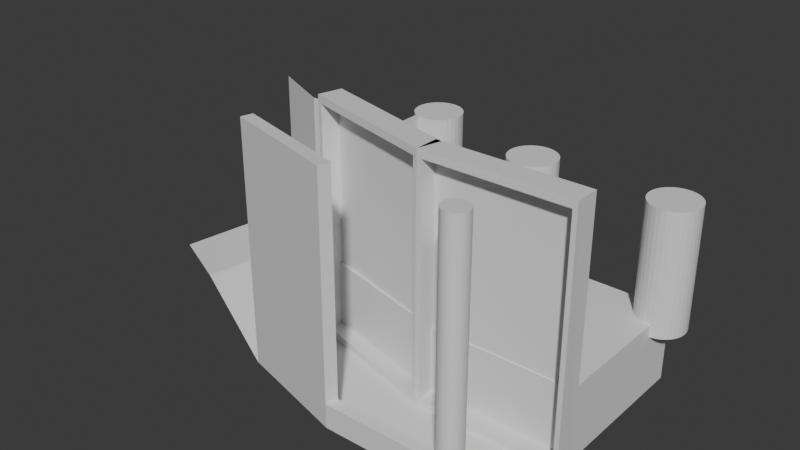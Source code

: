 # Source: corporation_base_1.blend  (saved by Blender 4.0.36; exported with 4.5.12 LTS)
import bpy
from mathutils import Matrix  # noqa: F401  (used for matrix-valued properties, if any)

bpy.ops.wm.read_factory_settings(use_empty=True)
scene = bpy.context.scene
scene.name = 'Scene'

# ---- collections
col_collection = bpy.data.collections.new('Collection'); scene.collection.children.link(col_collection)

# ---- materials (node trees are filled in below, after node groups)
mat_wall = bpy.data.materials.new('Wall')
mat_wall.use_transparent_shadow = False
mat_glass = bpy.data.materials.new('Glass')
mat_glass.use_transparent_shadow = False
mat_floor = bpy.data.materials.new('Floor')
mat_floor.use_transparent_shadow = False

# ---- material node trees
mat_wall.use_nodes = True; mat_wall.node_tree.nodes.clear()
_N = mat_wall.node_tree.nodes; _L = mat_wall.node_tree.links
n0 = _N.new('ShaderNodeBsdfPrincipled'); n0.name = 'Principled BSDF'; n0.location = (10, 300)
n0.inputs[3].default_value = 1.45
n1 = _N.new('ShaderNodeOutputMaterial'); n1.name = 'Material Output'; n1.location = (300, 300)
_L.new(n0.outputs[0], n1.inputs[0])
n1.is_active_output = True
mat_glass.use_nodes = True; mat_glass.node_tree.nodes.clear()
_N = mat_glass.node_tree.nodes; _L = mat_glass.node_tree.links
n0 = _N.new('ShaderNodeBsdfPrincipled'); n0.name = 'Principled BSDF'; n0.location = (10, 300)
n0.inputs[3].default_value = 1.45
n1 = _N.new('ShaderNodeOutputMaterial'); n1.name = 'Material Output'; n1.location = (300, 300)
_L.new(n0.outputs[0], n1.inputs[0])
n1.is_active_output = True
mat_floor.use_nodes = True; mat_floor.node_tree.nodes.clear()
_N = mat_floor.node_tree.nodes; _L = mat_floor.node_tree.links
n0 = _N.new('ShaderNodeBsdfPrincipled'); n0.name = 'Principled BSDF'; n0.location = (10, 300)
n0.inputs[3].default_value = 1.45
n1 = _N.new('ShaderNodeOutputMaterial'); n1.name = 'Material Output'; n1.location = (300, 300)
_L.new(n0.outputs[0], n1.inputs[0])
n1.is_active_output = True

# ---- world
world_world = bpy.data.worlds.new('World'); scene.world = world_world
world_world.use_nodes = True; world_world.node_tree.nodes.clear()
_N = world_world.node_tree.nodes; _L = world_world.node_tree.links
n0 = _N.new('ShaderNodeOutputWorld'); n0.name = 'World Output'; n0.location = (300, 300)
n1 = _N.new('ShaderNodeBackground'); n1.name = 'Background'; n1.location = (10, 300)
n1.inputs[0].default_value = (0.05088, 0.05088, 0.05088, 1.0)
_L.new(n1.outputs[0], n0.inputs[0])
n0.is_active_output = True
world_world.color = (0.05088, 0.05088, 0.05088)
world_world.use_sun_shadow = False
world_world.sun_shadow_jitter_overblur = 0.0

# ---- meshes
me_plane = bpy.data.meshes.new('Plane')
me_plane.from_pydata([(5.0, 5.0, 0.0), (-9.5, -2.5, 0.0), (-19.53, -0.4205, 0.0), (-28.2, 2.751, 3.011), (-33.61, 5.212, 3.011), (-32.56, 11.88, 3.011), (-27.16, 14.43, 3.011), (-32.56, 16.89, 3.011), (-18.18, 9.419, 6.009), (-27.16, 9.419, 2.971), (-18.18, 9.419, 0.01652), (-18.18, 14.43, 6.009), (-27.16, 14.43, 15.27), (-32.56, 16.89, 15.27), (-18.18, 14.43, 15.27), (-18.18, 17.27, 6.009), (-18.18, 17.27, 15.27), (0.0, -1.0, 0.0), (0.0, -1.0, 20.0), (0.1951, -1.019, 0.0), (0.1951, -1.019, 20.0), (0.3827, -1.076, 0.0), (0.3827, -1.076, 20.0), (0.5556, -1.169, 0.0), (0.5556, -1.169, 20.0), (0.7071, -1.293, 0.0), (0.7071, -1.293, 20.0), (0.8315, -1.444, 0.0), (0.8315, -1.444, 20.0), (0.9239, -1.617, 0.0), (0.9239, -1.617, 20.0), (0.9808, -1.805, 0.0), (0.9808, -1.805, 20.0), (1.0, -2.0, 0.0), (1.0, -2.0, 20.0), (0.9808, -2.195, 0.0), (0.9808, -2.195, 20.0), (0.9239, -2.383, 0.0), (0.9239, -2.383, 20.0), (0.8315, -2.556, 0.0), (0.8315, -2.556, 20.0), (0.7071, -2.707, 0.0), (0.7071, -2.707, 20.0), (0.5556, -2.831, 0.0), (0.5556, -2.831, 20.0), (0.3827, -2.924, 0.0), (0.3827, -2.924, 20.0), (0.1951, -2.981, 0.0), (0.1951, -2.981, 20.0), (0.0, -3.0, 20.0), (-0.1951, -2.981, 0.0), (-0.1951, -2.981, 20.0), (-0.3827, -2.924, 0.0), (-0.3827, -2.924, 20.0), (-0.5556, -2.831, 0.0), (-0.5556, -2.831, 20.0), (-0.7071, -2.707, 0.0), (-0.7071, -2.707, 20.0), (-0.8315, -2.556, 0.0), (-0.8315, -2.556, 20.0), (-0.9239, -2.383, 0.0), (-0.9239, -2.383, 20.0), (-0.9808, -2.195, 0.0), (-0.9808, -2.195, 20.0), (-1.0, -2.0, 20.0), (-0.9808, -1.805, 0.0), (-0.9808, -1.805, 20.0), (-0.9239, -1.617, 0.0), (-0.9239, -1.617, 20.0), (-0.8315, -1.444, 0.0), (-0.8315, -1.444, 20.0), (-0.7071, -1.293, 0.0), (-0.7071, -1.293, 20.0), (-0.5556, -1.169, 0.0), (-0.5556, -1.169, 20.0), (-0.3827, -1.076, 0.0), (-0.3827, -1.076, 20.0), (-0.1951, -1.019, 0.0), (-0.1951, -1.019, 20.0), (-10.0, -3.004, 0.0), (-10.0, -3.004, 2.0), (-10.0, -2.004, 0.0), (-10.0, -2.004, 2.0), (0.0, -3.004, 0.0), (0.0, -3.004, 2.0), (-1.024, -2.004, 0.0), (-1.064, -2.004, 2.0), (-19.37, 0.5466, 0.0), (-19.37, 0.5466, 20.0), (-9.713, -2.042, 0.0), (-9.713, -2.042, 20.0), (-19.63, -0.4194, 20.0), (-9.972, -3.008, 20.0), (-18.55, 6.115, 0.0), (-18.55, 6.115, 20.0), (-17.63, 7.94, 19.31), (-6.954, 3.01, 0.0), (-6.954, 3.01, 20.0), (-7.316, 3.107, 0.625), (-18.18, 6.018, 0.625), (-18.18, 6.018, 19.38), (-7.316, 3.107, 19.38), (-6.932, 4.54, 19.38), (-17.8, 7.451, 0.625), (-6.932, 4.54, 0.625), (-17.8, 7.451, 19.38), (-18.03, 8.047, 20.0), (-18.03, 8.047, 0.0), (-6.436, 4.941, 0.0), (-6.436, 4.941, 20.0), (-17.66, 7.801, 0.6901), (-6.874, 4.91, 0.6901), (-6.874, 4.91, 19.31), (-6.766, 18.47, 5.0), (-6.766, 18.47, 15.0), (-6.376, 18.44, 5.0), (-6.376, 18.44, 15.0), (-6.001, 18.32, 5.0), (-6.001, 18.32, 15.0), (-5.655, 18.14, 5.0), (-5.655, 18.14, 15.0), (-5.352, 17.89, 5.0), (-5.352, 17.89, 15.0), (-5.103, 17.59, 5.0), (-5.103, 17.59, 15.0), (-4.919, 17.24, 5.0), (-4.919, 17.24, 15.0), (-4.805, 16.86, 5.0), (-4.805, 16.86, 15.0), (-4.766, 16.47, 5.0), (-4.766, 16.47, 15.0), (-4.805, 16.08, 5.0), (-4.805, 16.08, 15.0), (-4.919, 15.71, 5.0), (-4.919, 15.71, 15.0), (-5.103, 15.36, 5.0), (-5.103, 15.36, 15.0), (-5.352, 15.06, 5.0), (-5.352, 15.06, 15.0), (-5.655, 14.81, 5.0), (-5.655, 14.81, 15.0), (-6.001, 14.63, 5.0), (-6.001, 14.63, 15.0), (-6.376, 14.51, 5.0), (-6.376, 14.51, 15.0), (-6.766, 14.47, 5.0), (-6.766, 14.47, 15.0), (-7.157, 14.51, 5.0), (-7.157, 14.51, 15.0), (-7.532, 14.63, 5.0), (-7.532, 14.63, 15.0), (-7.877, 14.81, 5.0), (-7.877, 14.81, 15.0), (-8.181, 15.06, 5.0), (-8.181, 15.06, 15.0), (-8.429, 15.36, 5.0), (-8.429, 15.36, 15.0), (-8.614, 15.71, 5.0), (-8.614, 15.71, 15.0), (-8.728, 16.08, 5.0), (-8.728, 16.08, 15.0), (-8.766, 16.47, 5.0), (-8.766, 16.47, 15.0), (-8.728, 16.86, 5.0), (-8.728, 16.86, 15.0), (-8.614, 17.24, 5.0), (-8.614, 17.24, 15.0), (-8.429, 17.59, 5.0), (-8.429, 17.59, 15.0), (-8.181, 17.89, 5.0), (-8.181, 17.89, 15.0), (-7.877, 18.14, 5.0), (-7.877, 18.14, 15.0), (-7.532, 18.32, 5.0), (-7.532, 18.32, 15.0), (-7.157, 18.44, 5.0), (-7.157, 18.44, 15.0), (5.062, 2.994, 0.0), (5.062, 2.994, 20.0), (4.687, 2.994, 0.625), (-6.563, 2.994, 0.625), (4.687, 2.994, 19.38), (-6.563, 2.994, 19.38), (4.687, 4.478, 0.625), (-6.563, 4.478, 19.38), (4.687, 4.478, 19.38), (-6.563, 4.478, 0.625), (-6.938, 4.994, 20.0), (-6.938, 4.994, 0.0), (5.062, 4.994, 20.0), (-6.523, 4.85, 19.31), (-6.523, 4.85, 0.6901), (4.648, 4.85, 0.6901), (4.648, 4.85, 19.31), (-6.608, 4.357, 0.0), (-6.608, 4.357, 6.0), (-6.608, 6.357, 0.0), (-6.608, 6.357, 6.0), (5.0, 4.357, 0.0), (5.0, 4.357, 6.0), (-18.19, 7.273, 0.0), (-18.19, 7.273, 6.0), (-6.608, 17.39, 0.0), (5.0, 17.39, 0.0), (5.0, 17.39, 6.0), (-6.612, 17.42, 6.0), (-18.19, 20.33, 6.0), (-18.19, 20.33, 0.0), (-17.7, 21.19, 5.0), (-17.7, 21.19, 15.0), (-17.31, 21.15, 5.0), (-17.31, 21.15, 15.0), (-16.93, 21.04, 5.0), (-16.93, 21.04, 15.0), (-16.59, 20.85, 5.0), (-16.59, 20.85, 15.0), (-16.29, 20.61, 5.0), (-16.29, 20.61, 15.0), (-16.04, 20.3, 5.0), (-16.04, 20.3, 15.0), (-15.85, 19.96, 5.0), (-15.85, 19.96, 15.0), (-15.74, 19.58, 5.0), (-15.74, 19.58, 15.0), (-15.7, 19.19, 5.0), (-15.7, 19.19, 15.0), (-15.74, 18.8, 5.0), (-15.74, 18.8, 15.0), (-15.85, 18.43, 5.0), (-15.85, 18.43, 15.0), (-16.04, 18.08, 5.0), (-16.04, 18.08, 15.0), (-16.29, 17.78, 5.0), (-16.29, 17.78, 15.0), (-16.59, 17.53, 5.0), (-16.59, 17.53, 15.0), (-16.93, 17.34, 5.0), (-16.93, 17.34, 15.0), (-17.31, 17.23, 5.0), (-17.31, 17.23, 15.0), (-17.7, 17.19, 5.0), (-17.7, 17.19, 15.0), (-18.09, 17.23, 5.0), (-18.09, 17.23, 15.0), (-18.47, 17.34, 5.0), (-18.47, 17.34, 15.0), (-18.81, 17.53, 5.0), (-18.81, 17.53, 15.0), (-19.11, 17.78, 5.0), (-19.11, 17.78, 15.0), (-19.36, 18.08, 5.0), (-19.36, 18.08, 15.0), (-19.55, 18.43, 5.0), (-19.55, 18.43, 15.0), (-19.66, 18.8, 5.0), (-19.66, 18.8, 15.0), (-19.7, 19.19, 5.0), (-19.7, 19.19, 15.0), (-19.66, 19.58, 5.0), (-19.66, 19.58, 15.0), (-19.55, 19.96, 5.0), (-19.55, 19.96, 15.0), (-19.36, 20.3, 5.0), (-19.36, 20.3, 15.0), (-19.11, 20.61, 5.0), (-19.11, 20.61, 15.0), (-18.81, 20.85, 5.0), (-18.81, 20.85, 15.0), (-18.47, 21.04, 5.0), (-18.47, 21.04, 15.0), (-18.09, 21.15, 5.0), (-18.09, 21.15, 15.0), (4.81, 18.48, 5.0), (4.81, 18.48, 15.0), (5.2, 18.45, 5.0), (5.2, 18.45, 15.0), (5.575, 18.33, 5.0), (5.575, 18.33, 15.0), (5.921, 18.15, 5.0), (5.921, 18.15, 15.0), (6.224, 17.9, 5.0), (6.224, 17.9, 15.0), (6.473, 17.6, 5.0), (6.473, 17.6, 15.0), (6.658, 17.25, 5.0), (6.658, 17.25, 15.0), (6.772, 16.88, 5.0), (6.772, 16.88, 15.0), (6.81, 16.48, 5.0), (6.81, 16.48, 15.0), (6.772, 16.09, 5.0), (6.772, 16.09, 15.0), (6.658, 15.72, 5.0), (6.658, 15.72, 15.0), (6.473, 15.37, 5.0), (6.473, 15.37, 15.0), (6.224, 15.07, 5.0), (6.224, 15.07, 15.0), (5.921, 14.82, 5.0), (5.921, 14.82, 15.0), (5.575, 14.64, 5.0), (5.575, 14.64, 15.0), (5.2, 14.52, 5.0), (5.2, 14.52, 15.0), (4.81, 14.48, 5.0), (4.81, 14.48, 15.0), (4.42, 14.52, 5.0), (4.42, 14.52, 15.0), (4.045, 14.64, 5.0), (4.045, 14.64, 15.0), (3.699, 14.82, 5.0), (3.699, 14.82, 15.0), (3.396, 15.07, 5.0), (3.396, 15.07, 15.0), (3.147, 15.37, 5.0), (3.147, 15.37, 15.0), (2.962, 15.72, 5.0), (2.962, 15.72, 15.0), (2.848, 16.09, 5.0), (2.848, 16.09, 15.0), (2.81, 16.48, 5.0), (2.81, 16.48, 15.0), (2.848, 16.88, 5.0), (2.848, 16.88, 15.0), (2.962, 17.25, 5.0), (2.962, 17.25, 15.0), (3.147, 17.6, 5.0), (3.147, 17.6, 15.0), (3.396, 17.9, 5.0), (3.396, 17.9, 15.0), (3.699, 18.15, 5.0), (3.699, 18.15, 15.0), (4.045, 18.33, 5.0), (4.045, 18.33, 15.0), (4.42, 18.45, 5.0), (4.42, 18.45, 15.0)], [], [(1, 2, 85), (2, 93, 9, 3), (6, 9, 8, 11), (8, 9, 10), (9, 8, 93), (7, 6, 12, 13), (6, 11, 14, 12), (14, 11, 15, 16), (17, 18, 20, 19), (19, 20, 22, 21), (21, 22, 24, 23), (23, 24, 26, 25), (25, 26, 28, 27), (27, 28, 30, 29), (29, 30, 32, 31), (31, 32, 34, 33), (33, 34, 36, 35), (35, 36, 38, 37), (37, 38, 40, 39), (39, 40, 42, 41), (41, 42, 44, 43), (43, 44, 46, 45), (45, 46, 48, 47), (47, 48, 49, 84, 83), (83, 84, 49, 51, 50), (50, 51, 53, 52), (52, 53, 55, 54), (54, 55, 57, 56), (56, 57, 59, 58), (58, 59, 61, 60), (60, 61, 63, 62), (62, 63, 64, 85), (85, 64, 66, 65), (65, 66, 68, 67), (67, 68, 70, 69), (69, 70, 72, 71), (71, 72, 74, 73), (73, 74, 76, 75), (20, 18, 78, 76, 74, 72, 70, 68, 66, 64, 63, 61, 59, 57, 55, 53, 51, 49, 48, 46, 44, 42, 40, 38, 36, 34, 32, 30, 28, 26, 24, 22), (75, 76, 78, 77), (77, 78, 18, 17), (17, 19, 21, 23, 25, 27, 29, 31, 33, 35, 37, 39, 41, 43, 45, 47, 83, 50, 52, 54, 56, 58, 60, 62, 85, 65, 67, 69, 71, 73, 75, 77), (79, 80, 82, 81), (81, 82, 86, 85), (83, 84, 80, 79), (86, 82, 80, 84), (2, 91, 88, 87), (87, 88, 90, 89), (89, 90, 92, 79), (79, 92, 91, 2), (87, 89, 79, 2), (90, 88, 91, 92), (93, 94, 106, 107), (108, 109, 97, 96), (107, 108, 96, 93), (109, 106, 94, 97), (198, 203, 204, 199), (97, 94, 100, 101, 98, 96), (100, 99, 103, 105), (99, 98, 104, 103), (98, 101, 102, 104), (101, 100, 105, 102), (2, 1, 85, 67, 0, 96, 93), (201, 206, 207, 200), (110, 111, 108, 107, 106, 95), (110, 95, 112, 111), (113, 114, 116, 115), (115, 116, 118, 117), (117, 118, 120, 119), (119, 120, 122, 121), (121, 122, 124, 123), (123, 124, 126, 125), (125, 126, 128, 127), (127, 128, 130, 129), (129, 130, 132, 131), (131, 132, 134, 133), (133, 134, 136, 135), (135, 136, 138, 137), (137, 138, 140, 139), (139, 140, 142, 141), (141, 142, 144, 143), (143, 144, 146, 145), (145, 146, 148, 147), (147, 148, 150, 149), (149, 150, 152, 151), (151, 152, 154, 153), (153, 154, 156, 155), (155, 156, 158, 157), (157, 158, 160, 159), (159, 160, 162, 161), (161, 162, 164, 163), (163, 164, 166, 165), (165, 166, 168, 167), (167, 168, 170, 169), (169, 170, 172, 171), (171, 172, 174, 173), (116, 114, 176, 174, 172, 170, 168, 166, 164, 162, 160, 158, 156, 154, 152, 150, 148, 146, 144, 142, 140, 138, 136, 134, 132, 130, 128, 126, 124, 122, 120, 118), (173, 174, 176, 175), (175, 176, 114, 113), (113, 115, 117, 119, 121, 123, 125, 127, 129, 131, 133, 135, 137, 139, 141, 143, 145, 147, 149, 151, 153, 155, 157, 159, 161, 163, 165, 167, 169, 171, 173, 175), (96, 97, 187, 188), (0, 189, 178, 177), (188, 0, 177, 96), (189, 187, 97, 178), (96, 177, 178, 181, 179, 180, 182, 97), (178, 97, 182, 181), (93, 96, 98, 99, 100, 94), (182, 180, 186, 184), (180, 179, 183, 186), (179, 181, 185, 183), (181, 182, 184, 185), (186, 183, 185, 184), (190, 191, 188, 187), (192, 193, 190, 187, 189, 0, 188, 191), (191, 190, 193, 192), (197, 196, 202, 205), (198, 199, 195, 194), (9, 6, 7, 5, 4, 3), (194, 195, 201, 200), (199, 204, 205, 206, 201, 195), (202, 203, 198, 194, 200, 207), (202, 205, 204, 203), (205, 202, 207, 206), (105, 103, 104, 102), (208, 209, 211, 210), (210, 211, 213, 212), (212, 213, 215, 214), (214, 215, 217, 216), (216, 217, 219, 218), (218, 219, 221, 220), (220, 221, 223, 222), (222, 223, 225, 224), (224, 225, 227, 226), (226, 227, 229, 228), (228, 229, 231, 230), (230, 231, 233, 232), (232, 233, 235, 234), (234, 235, 237, 236), (236, 237, 239, 238), (238, 239, 241, 240), (240, 241, 243, 242), (242, 243, 245, 244), (244, 245, 247, 246), (246, 247, 249, 248), (248, 249, 251, 250), (250, 251, 253, 252), (252, 253, 255, 254), (254, 255, 257, 256), (256, 257, 259, 258), (258, 259, 261, 260), (260, 261, 263, 262), (262, 263, 265, 264), (264, 265, 267, 266), (266, 267, 269, 268), (211, 209, 271, 269, 267, 265, 263, 261, 259, 257, 255, 253, 251, 249, 247, 245, 243, 241, 239, 237, 235, 233, 231, 229, 227, 225, 223, 221, 219, 217, 215, 213), (268, 269, 271, 270), (270, 271, 209, 208), (208, 210, 212, 214, 216, 218, 220, 222, 224, 226, 228, 230, 232, 234, 236, 238, 240, 242, 244, 246, 248, 250, 252, 254, 256, 258, 260, 262, 264, 266, 268, 270), (272, 273, 275, 274), (274, 275, 277, 276), (276, 277, 279, 278), (278, 279, 281, 280), (280, 281, 283, 282), (282, 283, 285, 284), (284, 285, 287, 286), (286, 287, 289, 288), (288, 289, 291, 290), (290, 291, 293, 292), (292, 293, 295, 294), (294, 295, 297, 296), (296, 297, 299, 298), (298, 299, 301, 300), (300, 301, 303, 302), (302, 303, 305, 304), (304, 305, 307, 306), (306, 307, 309, 308), (308, 309, 311, 310), (310, 311, 313, 312), (312, 313, 315, 314), (314, 315, 317, 316), (316, 317, 319, 318), (318, 319, 321, 320), (320, 321, 323, 322), (322, 323, 325, 324), (324, 325, 327, 326), (326, 327, 329, 328), (328, 329, 331, 330), (330, 331, 333, 332), (275, 273, 335, 333, 331, 329, 327, 325, 323, 321, 319, 317, 315, 313, 311, 309, 307, 305, 303, 301, 299, 297, 295, 293, 291, 289, 287, 285, 283, 281, 279, 277), (332, 333, 335, 334), (334, 335, 273, 272), (272, 274, 276, 278, 280, 282, 284, 286, 288, 290, 292, 294, 296, 298, 300, 302, 304, 306, 308, 310, 312, 314, 316, 318, 320, 322, 324, 326, 328, 330, 332, 334), (111, 112, 95, 106, 109, 108)])
me_plane.polygons.foreach_set('material_index', [0, 2, 2, 0, 0, 0, 0, 0, 0, 0, 0, 0, 0, 0, 0, 0, 0, 0, 0, 0, 0, 0, 0, 0, 0, 0, 0, 0, 0, 0, 0, 0, 0, 0, 0, 0, 0, 0, 0, 0, 0, 0, 0, 0, 0, 0, 0, 0, 0, 0, 0, 0, 0, 0, 0, 0, 0, 0, 0, 0, 0, 0, 2, 0, 0, 1, 0, 0, 0, 0, 0, 0, 0, 0, 0, 0, 0, 0, 0, 0, 0, 0, 0, 0, 0, 0, 0, 0, 0, 0, 0, 0, 0, 0, 0, 0, 0, 0, 0, 0, 0, 0, 0, 0, 0, 0, 0, 0, 0, 0, 0, 1, 0, 0, 1, 0, 0, 2, 0, 2, 0, 0, 0, 1, 0, 0, 0, 0, 0, 0, 0, 0, 0, 0, 0, 0, 0, 0, 0, 0, 0, 0, 0, 0, 0, 0, 0, 0, 0, 0, 0, 0, 0, 0, 0, 0, 0, 0, 0, 0, 0, 0, 0, 0, 0, 0, 0, 0, 0, 0, 0, 0, 0, 0, 0, 0, 0, 0, 0, 0, 0, 0, 0, 0, 0, 0, 0, 0, 0, 0, 0, 0, 0])
_uv = me_plane.uv_layers.new(name='UVMap')
_uv.uv.foreach_set('vector', [0.5, 0.0, 0.0, 0.0, 1.0, 0.0, 0.0, 0.0, 0.0, 1.0, 0.0, 1.0, 0.0, 0.0, 0.0, 1.0, 0.0, 1.0, 0.0, 1.0, 0.0, 1.0, 0.0, 1.0, 0.0, 1.0, 0.0, 1.0, 0.0, 1.0, 0.0, 1.0, 0.0, 1.0, 0.0, 1.0, 0.0, 1.0, 0.0, 1.0, 0.0, 1.0, 0.0, 1.0, 0.0, 1.0, 0.0, 1.0, 0.0, 1.0, 0.0, 1.0, 0.0, 1.0, 0.0, 1.0, 0.0, 1.0, 1.0, 0.5, 1.0, 1.0, 0.9688, 1.0, 0.9688, 0.5, 0.9688, 0.5, 0.9688, 1.0, 0.9375, 1.0, 0.9375, 0.5, 0.9375, 0.5, 0.9375, 1.0, 0.9062, 1.0, 0.9062, 0.5, 0.9062, 0.5, 0.9062, 1.0, 0.875, 1.0, 0.875, 0.5, 0.875, 0.5, 0.875, 1.0, 0.8438, 1.0, 0.8438, 0.5, 0.8438, 0.5, 0.8438, 1.0, 0.8125, 1.0, 0.8125, 0.5, 0.8125, 0.5, 0.8125, 1.0, 0.7812, 1.0, 0.7812, 0.5, 0.7812, 0.5, 0.7812, 1.0, 0.75, 1.0, 0.75, 0.5, 0.75, 0.5, 0.75, 1.0, 0.7188, 1.0, 0.7188, 0.5, 0.7188, 0.5, 0.7188, 1.0, 0.6875, 1.0, 0.6875, 0.5, 0.6875, 0.5, 0.6875, 1.0, 0.6562, 1.0, 0.6562, 0.5, 0.6562, 0.5, 0.6562, 1.0, 0.625, 1.0, 0.625, 0.5, 0.625, 0.5, 0.625, 1.0, 0.5938, 1.0, 0.5938, 0.5, 0.5938, 0.5, 0.5938, 1.0, 0.5625, 1.0, 0.5625, 0.5, 0.5625, 0.5, 0.5625, 1.0, 0.5312, 1.0, 0.5312, 0.5, 0.5312, 0.5, 0.5312, 1.0, 0.5, 1.0, 0.5, 0.75, 0.5, 0.5, 0.5, 0.5, 0.5, 0.75, 0.5, 1.0, 0.4688, 1.0, 0.4688, 0.5, 0.4688, 0.5, 0.4688, 1.0, 0.4375, 1.0, 0.4375, 0.5, 0.4375, 0.5, 0.4375, 1.0, 0.4062, 1.0, 0.4062, 0.5, 0.4062, 0.5, 0.4062, 1.0, 0.375, 1.0, 0.375, 0.5, 0.375, 0.5, 0.375, 1.0, 0.3438, 1.0, 0.3438, 0.5, 0.3438, 0.5, 0.3438, 1.0, 0.3125, 1.0, 0.3125, 0.5, 0.3125, 0.5, 0.3125, 1.0, 0.2812, 1.0, 0.2812, 0.5, 0.2812, 0.5, 0.2812, 1.0, 0.25, 1.0, 0.25, 0.5, 0.25, 0.5, 0.25, 1.0, 0.2188, 1.0, 0.2188, 0.5, 0.2188, 0.5, 0.2188, 1.0, 0.1875, 1.0, 0.1875, 0.5, 0.1875, 0.5, 0.1875, 1.0, 0.1562, 1.0, 0.1562, 0.5, 0.1562, 0.5, 0.1562, 1.0, 0.125, 1.0, 0.125, 0.5, 0.125, 0.5, 0.125, 1.0, 0.09375, 1.0, 0.09375, 0.5, 0.09375, 0.5, 0.09375, 1.0, 0.0625, 1.0, 0.0625, 0.5, 0.2968, 0.4854, 0.25, 0.49, 0.2032, 0.4854, 0.1582, 0.4717, 0.1167, 0.4496, 0.08029, 0.4197, 0.05045, 0.3833, 0.02827, 0.3418, 0.01461, 0.2968, 0.01, 0.25, 0.01461, 0.2032, 0.02827, 0.1582, 0.05045, 0.1167, 0.08029, 0.08029, 0.1167, 0.05045, 0.1582, 0.02827, 0.2032, 0.01461, 0.25, 0.01, 0.2968, 0.01461, 0.3418, 0.02827, 0.3833, 0.05045, 0.4197, 0.08029, 0.4496, 0.1167, 0.4717, 0.1582, 0.4854, 0.2032, 0.49, 0.25, 0.4854, 0.2968, 0.4717, 0.3418, 0.4496, 0.3833, 0.4197, 0.4197, 0.3833, 0.4496, 0.3418, 0.4717, 0.0625, 0.5, 0.0625, 1.0, 0.03125, 1.0, 0.03125, 0.5, 0.03125, 0.5, 0.03125, 1.0, 0.0, 1.0, 0.0, 0.5, 0.75, 0.49, 0.7968, 0.4854, 0.8418, 0.4717, 0.8833, 0.4496, 0.9197, 0.4197, 0.9496, 0.3833, 0.9717, 0.3418, 0.9854, 0.2968, 0.99, 0.25, 0.9854, 0.2032, 0.9717, 0.1582, 0.9496, 0.1167, 0.9197, 0.08029, 0.8833, 0.05045, 0.8418, 0.02827, 0.7968, 0.01461, 0.75, 0.01, 0.7032, 0.01461, 0.6582, 0.02827, 0.6167, 0.05045, 0.5803, 0.08029, 0.5504, 0.1167, 0.5283, 0.1582, 0.5146, 0.2032, 0.51, 0.25, 0.5146, 0.2968, 0.5283, 0.3418, 0.5504, 0.3833, 0.5803, 0.4197, 0.6167, 0.4496, 0.6582, 0.4717, 0.7032, 0.4854, 0.375, 0.0, 0.625, 0.0, 0.625, 0.25, 0.375, 0.25, 0.375, 0.25, 0.625, 0.25, 0.625, 0.5, 0.375, 0.5, 0.375, 0.75, 0.625, 0.75, 0.625, 1.0, 0.375, 1.0, 0.625, 0.5, 0.875, 0.5, 0.875, 0.75, 0.625, 0.75, 0.375, 0.0, 0.625, 0.0, 0.625, 0.25, 0.375, 0.25, 0.375, 0.25, 0.625, 0.25, 0.625, 0.5, 0.375, 0.5, 0.375, 0.5, 0.625, 0.5, 0.625, 0.75, 0.375, 0.75, 0.375, 0.75, 0.625, 0.75, 0.625, 1.0, 0.375, 1.0, 0.125, 0.5, 0.375, 0.5, 0.375, 0.75, 0.125, 0.75, 0.625, 0.5, 0.875, 0.5, 0.875, 0.75, 0.625, 0.75, 0.375, 0.0, 0.625, 0.0, 0.625, 0.25, 0.375, 0.25, 0.375, 0.5, 0.625, 0.5, 0.625, 0.75, 0.375, 0.75, 0.125, 0.5, 0.375, 0.5, 0.375, 0.75, 0.125, 0.75, 0.625, 0.5, 0.875, 0.5, 0.875, 0.75, 0.625, 0.75, 0.375, 0.75, 0.375, 0.5, 0.625, 0.5, 0.625, 0.75, 0.625, 0.75, 0.625, 1.0, 0.6172, 0.9922, 0.6172, 0.7578, 0.3828, 0.7578, 0.375, 0.75, 0.6172, 0.9922, 0.3828, 0.9922, 0.3828, 0.9922, 0.6172, 0.9922, 0.3828, 0.9922, 0.3828, 0.7578, 0.3828, 0.7578, 0.3828, 0.9922, 0.3828, 0.7578, 0.6172, 0.7578, 0.6172, 0.7578, 0.3828, 0.7578, 0.6172, 0.7578, 0.6172, 0.9922, 0.6172, 0.9922, 0.6172, 0.7578, 0.0, 0.0, 0.5, 0.0, 1.0, 0.0, 0.8308, 0.5707, 1.0, 1.0, 0.5, 1.0, 0.0, 1.0, 0.625, 0.0, 0.625, 0.25, 0.375, 0.25, 0.375, 0.0, 0.3836, 0.2586, 0.3836, 0.4914, 0.375, 0.5, 0.375, 0.25, 0.625, 0.25, 0.6164, 0.2586, 0.3836, 0.2586, 0.6164, 0.2586, 0.6164, 0.4914, 0.3836, 0.4914, 1.0, 0.5, 1.0, 1.0, 0.9688, 1.0, 0.9688, 0.5, 0.9688, 0.5, 0.9688, 1.0, 0.9375, 1.0, 0.9375, 0.5, 0.9375, 0.5, 0.9375, 1.0, 0.9062, 1.0, 0.9062, 0.5, 0.9062, 0.5, 0.9062, 1.0, 0.875, 1.0, 0.875, 0.5, 0.875, 0.5, 0.875, 1.0, 0.8438, 1.0, 0.8438, 0.5, 0.8438, 0.5, 0.8438, 1.0, 0.8125, 1.0, 0.8125, 0.5, 0.8125, 0.5, 0.8125, 1.0, 0.7812, 1.0, 0.7812, 0.5, 0.7812, 0.5, 0.7812, 1.0, 0.75, 1.0, 0.75, 0.5, 0.75, 0.5, 0.75, 1.0, 0.7188, 1.0, 0.7188, 0.5, 0.7188, 0.5, 0.7188, 1.0, 0.6875, 1.0, 0.6875, 0.5, 0.6875, 0.5, 0.6875, 1.0, 0.6562, 1.0, 0.6562, 0.5, 0.6562, 0.5, 0.6562, 1.0, 0.625, 1.0, 0.625, 0.5, 0.625, 0.5, 0.625, 1.0, 0.5938, 1.0, 0.5938, 0.5, 0.5938, 0.5, 0.5938, 1.0, 0.5625, 1.0, 0.5625, 0.5, 0.5625, 0.5, 0.5625, 1.0, 0.5312, 1.0, 0.5312, 0.5, 0.5312, 0.5, 0.5312, 1.0, 0.5, 1.0, 0.5, 0.5, 0.5, 0.5, 0.5, 1.0, 0.4688, 1.0, 0.4688, 0.5, 0.4688, 0.5, 0.4688, 1.0, 0.4375, 1.0, 0.4375, 0.5, 0.4375, 0.5, 0.4375, 1.0, 0.4062, 1.0, 0.4062, 0.5, 0.4062, 0.5, 0.4062, 1.0, 0.375, 1.0, 0.375, 0.5, 0.375, 0.5, 0.375, 1.0, 0.3438, 1.0, 0.3438, 0.5, 0.3438, 0.5, 0.3438, 1.0, 0.3125, 1.0, 0.3125, 0.5, 0.3125, 0.5, 0.3125, 1.0, 0.2812, 1.0, 0.2812, 0.5, 0.2812, 0.5, 0.2812, 1.0, 0.25, 1.0, 0.25, 0.5, 0.25, 0.5, 0.25, 1.0, 0.2188, 1.0, 0.2188, 0.5, 0.2188, 0.5, 0.2188, 1.0, 0.1875, 1.0, 0.1875, 0.5, 0.1875, 0.5, 0.1875, 1.0, 0.1562, 1.0, 0.1562, 0.5, 0.1562, 0.5, 0.1562, 1.0, 0.125, 1.0, 0.125, 0.5, 0.125, 0.5, 0.125, 1.0, 0.09375, 1.0, 0.09375, 0.5, 0.09375, 0.5, 0.09375, 1.0, 0.0625, 1.0, 0.0625, 0.5, 0.2968, 0.4854, 0.25, 0.49, 0.2032, 0.4854, 0.1582, 0.4717, 0.1167, 0.4496, 0.08029, 0.4197, 0.05045, 0.3833, 0.02827, 0.3418, 0.01461, 0.2968, 0.01, 0.25, 0.01461, 0.2032, 0.02827, 0.1582, 0.05045, 0.1167, 0.08029, 0.08029, 0.1167, 0.05045, 0.1582, 0.02827, 0.2032, 0.01461, 0.25, 0.01, 0.2968, 0.01461, 0.3418, 0.02827, 0.3833, 0.05045, 0.4197, 0.08029, 0.4496, 0.1167, 0.4717, 0.1582, 0.4854, 0.2032, 0.49, 0.25, 0.4854, 0.2968, 0.4717, 0.3418, 0.4496, 0.3833, 0.4197, 0.4197, 0.3833, 0.4496, 0.3418, 0.4717, 0.0625, 0.5, 0.0625, 1.0, 0.03125, 1.0, 0.03125, 0.5, 0.03125, 0.5, 0.03125, 1.0, 0.0, 1.0, 0.0, 0.5, 0.75, 0.49, 0.7968, 0.4854, 0.8418, 0.4717, 0.8833, 0.4496, 0.9197, 0.4197, 0.9496, 0.3833, 0.9717, 0.3418, 0.9854, 0.2968, 0.99, 0.25, 0.9854, 0.2032, 0.9717, 0.1582, 0.9496, 0.1167, 0.9197, 0.08029, 0.8833, 0.05045, 0.8418, 0.02827, 0.7968, 0.01461, 0.75, 0.01, 0.7032, 0.01461, 0.6582, 0.02827, 0.6167, 0.05045, 0.5803, 0.08029, 0.5504, 0.1167, 0.5283, 0.1582, 0.5146, 0.2032, 0.51, 0.25, 0.5146, 0.2968, 0.5283, 0.3418, 0.5504, 0.3833, 0.5803, 0.4197, 0.6167, 0.4496, 0.6582, 0.4717, 0.7032, 0.4854, 0.375, 0.0, 0.625, 0.0, 0.625, 0.25, 0.375, 0.25, 0.375, 0.5, 0.625, 0.5, 0.625, 0.75, 0.375, 0.75, 0.125, 0.5, 0.375, 0.5, 0.375, 0.75, 0.125, 0.75, 0.625, 0.5, 0.875, 0.5, 0.875, 0.75, 0.625, 0.75, 0.375, 1.0, 0.375, 0.75, 0.625, 0.75, 0.6172, 0.7578, 0.3828, 0.7578, 0.3828, 0.9922, 0.6172, 0.9922, 0.625, 1.0, 0.625, 0.75, 0.625, 1.0, 0.6172, 0.9922, 0.6172, 0.7578, 0.375, 1.0, 0.375, 0.75, 0.3828, 0.7578, 0.3828, 0.9922, 0.6172, 0.9922, 0.625, 1.0, 0.6172, 0.9922, 0.3828, 0.9922, 0.3828, 0.9922, 0.6172, 0.9922, 0.3828, 0.9922, 0.3828, 0.7578, 0.3828, 0.7578, 0.3828, 0.9922, 0.3828, 0.7578, 0.6172, 0.7578, 0.6172, 0.7578, 0.3828, 0.7578, 0.6172, 0.7578, 0.6172, 0.9922, 0.6172, 0.9922, 0.6172, 0.7578, 0.3828, 0.9922, 0.3828, 0.7578, 0.6172, 0.7578, 0.6172, 0.9922, 0.6164, 0.2586, 0.3836, 0.2586, 0.375, 0.25, 0.625, 0.25, 0.3836, 0.4914, 0.6164, 0.4914, 0.6164, 0.2586, 0.625, 0.25, 0.625, 0.5, 0.375, 0.5, 0.375, 0.25, 0.3836, 0.2586, 0.3836, 0.2586, 0.6164, 0.2586, 0.6164, 0.4914, 0.3836, 0.4914, 0.625, 0.25, 0.375, 0.25, 0.375, 0.25, 0.625, 0.25, 0.375, 0.75, 0.625, 0.75, 0.625, 1.0, 0.375, 1.0, 0.0, 1.0, 0.0, 1.0, 0.0, 1.0, 0.0, 1.0, 0.0, 0.0, 0.0, 0.0, 0.375, 1.0, 0.625, 1.0, 0.625, 1.0, 0.375, 1.0, 0.625, 0.75, 0.625, 0.5, 0.875, 0.5, 0.875, 0.5, 0.875, 0.75, 0.875, 0.75, 0.125, 0.5, 0.375, 0.5, 0.375, 0.75, 0.125, 0.75, 0.125, 0.75, 0.125, 0.5, 0.375, 0.25, 0.625, 0.25, 0.625, 0.5, 0.375, 0.5, 0.625, 0.25, 0.375, 0.25, 0.375, 0.25, 0.625, 0.25, 0.6172, 0.9922, 0.3828, 0.9922, 0.3828, 0.7578, 0.6172, 0.7578, 1.0, 0.5, 1.0, 1.0, 0.9688, 1.0, 0.9688, 0.5, 0.9688, 0.5, 0.9688, 1.0, 0.9375, 1.0, 0.9375, 0.5, 0.9375, 0.5, 0.9375, 1.0, 0.9062, 1.0, 0.9062, 0.5, 0.9062, 0.5, 0.9062, 1.0, 0.875, 1.0, 0.875, 0.5, 0.875, 0.5, 0.875, 1.0, 0.8438, 1.0, 0.8438, 0.5, 0.8438, 0.5, 0.8438, 1.0, 0.8125, 1.0, 0.8125, 0.5, 0.8125, 0.5, 0.8125, 1.0, 0.7812, 1.0, 0.7812, 0.5, 0.7812, 0.5, 0.7812, 1.0, 0.75, 1.0, 0.75, 0.5, 0.75, 0.5, 0.75, 1.0, 0.7188, 1.0, 0.7188, 0.5, 0.7188, 0.5, 0.7188, 1.0, 0.6875, 1.0, 0.6875, 0.5, 0.6875, 0.5, 0.6875, 1.0, 0.6562, 1.0, 0.6562, 0.5, 0.6562, 0.5, 0.6562, 1.0, 0.625, 1.0, 0.625, 0.5, 0.625, 0.5, 0.625, 1.0, 0.5938, 1.0, 0.5938, 0.5, 0.5938, 0.5, 0.5938, 1.0, 0.5625, 1.0, 0.5625, 0.5, 0.5625, 0.5, 0.5625, 1.0, 0.5312, 1.0, 0.5312, 0.5, 0.5312, 0.5, 0.5312, 1.0, 0.5, 1.0, 0.5, 0.5, 0.5, 0.5, 0.5, 1.0, 0.4688, 1.0, 0.4688, 0.5, 0.4688, 0.5, 0.4688, 1.0, 0.4375, 1.0, 0.4375, 0.5, 0.4375, 0.5, 0.4375, 1.0, 0.4062, 1.0, 0.4062, 0.5, 0.4062, 0.5, 0.4062, 1.0, 0.375, 1.0, 0.375, 0.5, 0.375, 0.5, 0.375, 1.0, 0.3438, 1.0, 0.3438, 0.5, 0.3438, 0.5, 0.3438, 1.0, 0.3125, 1.0, 0.3125, 0.5, 0.3125, 0.5, 0.3125, 1.0, 0.2812, 1.0, 0.2812, 0.5, 0.2812, 0.5, 0.2812, 1.0, 0.25, 1.0, 0.25, 0.5, 0.25, 0.5, 0.25, 1.0, 0.2188, 1.0, 0.2188, 0.5, 0.2188, 0.5, 0.2188, 1.0, 0.1875, 1.0, 0.1875, 0.5, 0.1875, 0.5, 0.1875, 1.0, 0.1562, 1.0, 0.1562, 0.5, 0.1562, 0.5, 0.1562, 1.0, 0.125, 1.0, 0.125, 0.5, 0.125, 0.5, 0.125, 1.0, 0.09375, 1.0, 0.09375, 0.5, 0.09375, 0.5, 0.09375, 1.0, 0.0625, 1.0, 0.0625, 0.5, 0.2968, 0.4854, 0.25, 0.49, 0.2032, 0.4854, 0.1582, 0.4717, 0.1167, 0.4496, 0.08029, 0.4197, 0.05045, 0.3833, 0.02827, 0.3418, 0.01461, 0.2968, 0.01, 0.25, 0.01461, 0.2032, 0.02827, 0.1582, 0.05045, 0.1167, 0.08029, 0.08029, 0.1167, 0.05045, 0.1582, 0.02827, 0.2032, 0.01461, 0.25, 0.01, 0.2968, 0.01461, 0.3418, 0.02827, 0.3833, 0.05045, 0.4197, 0.08029, 0.4496, 0.1167, 0.4717, 0.1582, 0.4854, 0.2032, 0.49, 0.25, 0.4854, 0.2968, 0.4717, 0.3418, 0.4496, 0.3833, 0.4197, 0.4197, 0.3833, 0.4496, 0.3418, 0.4717, 0.0625, 0.5, 0.0625, 1.0, 0.03125, 1.0, 0.03125, 0.5, 0.03125, 0.5, 0.03125, 1.0, 0.0, 1.0, 0.0, 0.5, 0.75, 0.49, 0.7968, 0.4854, 0.8418, 0.4717, 0.8833, 0.4496, 0.9197, 0.4197, 0.9496, 0.3833, 0.9717, 0.3418, 0.9854, 0.2968, 0.99, 0.25, 0.9854, 0.2032, 0.9717, 0.1582, 0.9496, 0.1167, 0.9197, 0.08029, 0.8833, 0.05045, 0.8418, 0.02827, 0.7968, 0.01461, 0.75, 0.01, 0.7032, 0.01461, 0.6582, 0.02827, 0.6167, 0.05045, 0.5803, 0.08029, 0.5504, 0.1167, 0.5283, 0.1582, 0.5146, 0.2032, 0.51, 0.25, 0.5146, 0.2968, 0.5283, 0.3418, 0.5504, 0.3833, 0.5803, 0.4197, 0.6167, 0.4496, 0.6582, 0.4717, 0.7032, 0.4854, 1.0, 0.5, 1.0, 1.0, 0.9688, 1.0, 0.9688, 0.5, 0.9688, 0.5, 0.9688, 1.0, 0.9375, 1.0, 0.9375, 0.5, 0.9375, 0.5, 0.9375, 1.0, 0.9062, 1.0, 0.9062, 0.5, 0.9062, 0.5, 0.9062, 1.0, 0.875, 1.0, 0.875, 0.5, 0.875, 0.5, 0.875, 1.0, 0.8438, 1.0, 0.8438, 0.5, 0.8438, 0.5, 0.8438, 1.0, 0.8125, 1.0, 0.8125, 0.5, 0.8125, 0.5, 0.8125, 1.0, 0.7812, 1.0, 0.7812, 0.5, 0.7812, 0.5, 0.7812, 1.0, 0.75, 1.0, 0.75, 0.5, 0.75, 0.5, 0.75, 1.0, 0.7188, 1.0, 0.7188, 0.5, 0.7188, 0.5, 0.7188, 1.0, 0.6875, 1.0, 0.6875, 0.5, 0.6875, 0.5, 0.6875, 1.0, 0.6562, 1.0, 0.6562, 0.5, 0.6562, 0.5, 0.6562, 1.0, 0.625, 1.0, 0.625, 0.5, 0.625, 0.5, 0.625, 1.0, 0.5938, 1.0, 0.5938, 0.5, 0.5938, 0.5, 0.5938, 1.0, 0.5625, 1.0, 0.5625, 0.5, 0.5625, 0.5, 0.5625, 1.0, 0.5312, 1.0, 0.5312, 0.5, 0.5312, 0.5, 0.5312, 1.0, 0.5, 1.0, 0.5, 0.5, 0.5, 0.5, 0.5, 1.0, 0.4688, 1.0, 0.4688, 0.5, 0.4688, 0.5, 0.4688, 1.0, 0.4375, 1.0, 0.4375, 0.5, 0.4375, 0.5, 0.4375, 1.0, 0.4062, 1.0, 0.4062, 0.5, 0.4062, 0.5, 0.4062, 1.0, 0.375, 1.0, 0.375, 0.5, 0.375, 0.5, 0.375, 1.0, 0.3438, 1.0, 0.3438, 0.5, 0.3438, 0.5, 0.3438, 1.0, 0.3125, 1.0, 0.3125, 0.5, 0.3125, 0.5, 0.3125, 1.0, 0.2812, 1.0, 0.2812, 0.5, 0.2812, 0.5, 0.2812, 1.0, 0.25, 1.0, 0.25, 0.5, 0.25, 0.5, 0.25, 1.0, 0.2188, 1.0, 0.2188, 0.5, 0.2188, 0.5, 0.2188, 1.0, 0.1875, 1.0, 0.1875, 0.5, 0.1875, 0.5, 0.1875, 1.0, 0.1562, 1.0, 0.1562, 0.5, 0.1562, 0.5, 0.1562, 1.0, 0.125, 1.0, 0.125, 0.5, 0.125, 0.5, 0.125, 1.0, 0.09375, 1.0, 0.09375, 0.5, 0.09375, 0.5, 0.09375, 1.0, 0.0625, 1.0, 0.0625, 0.5, 0.2968, 0.4854, 0.25, 0.49, 0.2032, 0.4854, 0.1582, 0.4717, 0.1167, 0.4496, 0.08029, 0.4197, 0.05045, 0.3833, 0.02827, 0.3418, 0.01461, 0.2968, 0.01, 0.25, 0.01461, 0.2032, 0.02827, 0.1582, 0.05045, 0.1167, 0.08029, 0.08029, 0.1167, 0.05045, 0.1582, 0.02827, 0.2032, 0.01461, 0.25, 0.01, 0.2968, 0.01461, 0.3418, 0.02827, 0.3833, 0.05045, 0.4197, 0.08029, 0.4496, 0.1167, 0.4717, 0.1582, 0.4854, 0.2032, 0.49, 0.25, 0.4854, 0.2968, 0.4717, 0.3418, 0.4496, 0.3833, 0.4197, 0.4197, 0.3833, 0.4496, 0.3418, 0.4717, 0.0625, 0.5, 0.0625, 1.0, 0.03125, 1.0, 0.03125, 0.5, 0.03125, 0.5, 0.03125, 1.0, 0.0, 1.0, 0.0, 0.5, 0.75, 0.49, 0.7968, 0.4854, 0.8418, 0.4717, 0.8833, 0.4496, 0.9197, 0.4197, 0.9496, 0.3833, 0.9717, 0.3418, 0.9854, 0.2968, 0.99, 0.25, 0.9854, 0.2032, 0.9717, 0.1582, 0.9496, 0.1167, 0.9197, 0.08029, 0.8833, 0.05045, 0.8418, 0.02827, 0.7968, 0.01461, 0.75, 0.01, 0.7032, 0.01461, 0.6582, 0.02827, 0.6167, 0.05045, 0.5803, 0.08029, 0.5504, 0.1167, 0.5283, 0.1582, 0.5146, 0.2032, 0.51, 0.25, 0.5146, 0.2968, 0.5283, 0.3418, 0.5504, 0.3833, 0.5803, 0.4197, 0.6167, 0.4496, 0.6582, 0.4717, 0.7032, 0.4854, 0.3836, 0.4914, 0.6164, 0.4914, 0.6164, 0.2586, 0.625, 0.25, 0.625, 0.5, 0.375, 0.5])
me_plane.materials.append(mat_wall)
me_plane.materials.append(mat_glass)
me_plane.materials.append(mat_floor)
me_plane.update()

# ---- objects
ob_plane = bpy.data.objects.new('Plane', me_plane)

# ---- transforms, parenting, visibility, modifiers, constraints
ob_plane.location = (0.0, 0.0, 0.0)

# ---- collection membership
col_collection.objects.link(ob_plane)

# ---- scene / render settings (as saved in the file)
scene.frame_start = 1; scene.frame_end = 250; scene.frame_set(0)
scene.render.engine = 'BLENDER_EEVEE_NEXT'
scene.cycles.sampling_pattern = 'TABULATED_SOBOL'
bpy.context.view_layer.update()

# ---- added for rendering (the .blend has no active camera and no usable light): camera, sun
cam_auto = bpy.data.cameras.new('AutoCamera')
cam_auto.lens = 50.0
cam_auto.sensor_width = 36.0
cam_auto.clip_end = 1000.0
ob_auto_camera = bpy.data.objects.new('AutoCamera', cam_auto)
scene.collection.objects.link(ob_auto_camera)
ob_auto_camera.location = (33.9523, -47.7289, 47.8807)
ob_auto_camera.rotation_euler = (1.09748, -7.21219e-08, 0.694738)
scene.camera = ob_auto_camera
light_auto_sun = bpy.data.lights.new('AutoSun', 'SUN')
light_auto_sun.energy = 3.0
light_auto_sun.angle = 0.0523599
ob_auto_sun = bpy.data.objects.new('AutoSun', light_auto_sun)
scene.collection.objects.link(ob_auto_sun)
ob_auto_sun.rotation_euler = (0.872665, 0.174533, 0.523599)
bpy.context.view_layer.update()
